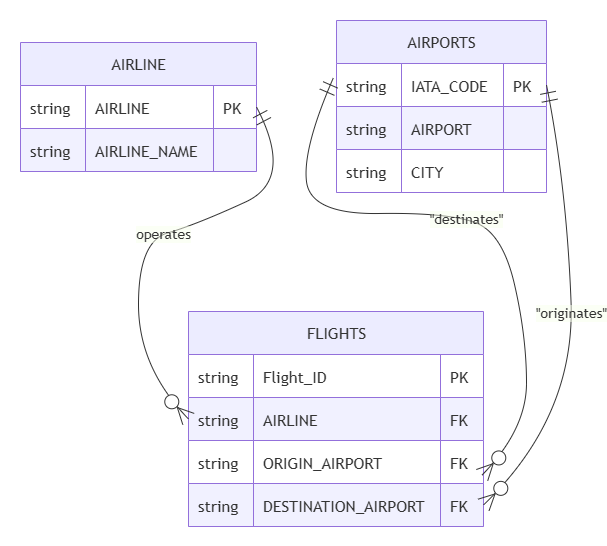

The diagram above was exported from draw.io. Its source (the exported page's mxGraphModel, read from the mxfile embedded in the PNG):
<mxGraphModel dx="732" dy="614" grid="0" gridSize="10" guides="1" tooltips="1" connect="1" arrows="1" fold="1" page="0" pageScale="1" pageWidth="850" pageHeight="1100" math="0" shadow="0">
  <root>
    <mxCell id="0" />
    <mxCell id="1" parent="0" />
    <UserObject label="" mermaidData="{&#10;  &quot;data&quot;: &quot;erDiagram\n  AIRLINE ||--o{ FLIGHTS : operates\n  AIRPORTS ||--o{ FLIGHTS : \&quot;originates\&quot;\n  AIRPORTS ||--o{ FLIGHTS : \&quot;destinates\&quot;\n\n  AIRLINE {\n    string AIRLINE PK\n    string AIRLINE_NAME\n  }\n\n  FLIGHTS {\n    string Flight_ID PK\n    string AIRLINE FK\n    string ORIGIN_AIRPORT FK\n    string DESTINATION_AIRPORT FK\n  }\n\n  AIRPORTS {\n    string IATA_CODE PK\n    string AIRPORT\n    string CITY\n  }&quot;,&#10;  &quot;config&quot;: null&#10;}" id="2">
      <mxCell connectable="0" parent="1" style="group;transparentBounds=1;editIcon=1;lockedGroup=0;groupPadding=20;" vertex="1">
        <mxGeometry as="geometry" />
      </mxCell>
    </UserObject>
    <UserObject label="AIRLINE" mermaidId="n:AIRLINE" mermaidBaseStyle="shape=table;startSize=43;container=1;collapsible=0;childLayout=tableLayout;fixedRows=1;rowLines=1;fontSize=16;fontFamily=Trebuchet MS,Verdana,Arial,sans-serif;strokeWidth=1;align=center;resizeLast=1;html=1;fillColor=light-dark(#ECECFF,#1f2020);strokeColor=light-dark(#9370DB,#cccccc);fontColor=light-dark(#333333,#cccccc);" mermaidBaseValue="AIRLINE" id="3">
      <mxCell parent="2" style="shape=table;startSize=43;container=1;collapsible=0;childLayout=tableLayout;fixedRows=1;rowLines=1;fontSize=16;fontFamily=Trebuchet MS,Verdana,Arial,sans-serif;strokeWidth=1;align=center;resizeLast=1;html=1;fillColor=light-dark(#ECECFF,#1f2020);strokeColor=light-dark(#9370DB,#cccccc);fontColor=light-dark(#333333,#cccccc);" vertex="1">
        <mxGeometry height="129" width="236" x="20" y="42" as="geometry" />
      </mxCell>
    </UserObject>
    <mxCell id="4" parent="3" style="shape=tableRow;horizontal=0;startSize=0;swimlaneHead=0;swimlaneBody=1;fillColor=light-dark(#ffffff,#1f2020);strokeColor=inherit;strokeWidth=1;collapsible=0;dropTarget=0;points=[[0,0.5],[1,0.5]];portConstraint=eastwest;top=0;left=0;right=0;bottom=0;" vertex="1">
      <mxGeometry height="43" width="236" y="43" as="geometry" />
    </mxCell>
    <mxCell id="5" parent="4" style="shape=partialRectangle;connectable=0;fillColor=none;strokeColor=light-dark(#9370DB,#cccccc);strokeWidth=1;fontColor=light-dark(#333333,#cccccc);fontFamily=Trebuchet MS,Verdana,Arial,sans-serif;top=1;left=1;bottom=1;right=1;align=left;spacingLeft=8;overflow=hidden;fontSize=16;" value="string" vertex="1">
      <mxGeometry height="43" width="65" as="geometry">
        <mxRectangle height="43" width="65" as="alternateBounds" />
      </mxGeometry>
    </mxCell>
    <mxCell id="6" parent="4" style="shape=partialRectangle;connectable=0;fillColor=none;strokeColor=light-dark(#9370DB,#cccccc);strokeWidth=1;fontColor=light-dark(#333333,#cccccc);fontFamily=Trebuchet MS,Verdana,Arial,sans-serif;top=1;left=1;bottom=1;right=1;align=left;spacingLeft=8;overflow=hidden;fontSize=16;" value="AIRLINE" vertex="1">
      <mxGeometry height="43" width="128" x="65" as="geometry">
        <mxRectangle height="43" width="128" as="alternateBounds" />
      </mxGeometry>
    </mxCell>
    <mxCell id="7" parent="4" style="shape=partialRectangle;connectable=0;fillColor=none;strokeColor=light-dark(#9370DB,#cccccc);strokeWidth=1;fontColor=light-dark(#333333,#cccccc);fontFamily=Trebuchet MS,Verdana,Arial,sans-serif;top=1;left=1;bottom=1;right=1;align=left;spacingLeft=8;overflow=hidden;fontSize=16;" value="PK" vertex="1">
      <mxGeometry height="43" width="43" x="193" as="geometry">
        <mxRectangle height="43" width="43" as="alternateBounds" />
      </mxGeometry>
    </mxCell>
    <mxCell id="8" parent="3" style="shape=tableRow;horizontal=0;startSize=0;swimlaneHead=0;swimlaneBody=1;fillColor=light-dark(#F1F1FF,#1f2020);strokeColor=inherit;strokeWidth=1;collapsible=0;dropTarget=0;points=[[0,0.5],[1,0.5]];portConstraint=eastwest;top=0;left=0;right=0;bottom=0;" vertex="1">
      <mxGeometry height="43" width="236" y="86" as="geometry" />
    </mxCell>
    <mxCell id="9" parent="8" style="shape=partialRectangle;connectable=0;fillColor=none;strokeColor=light-dark(#9370DB,#cccccc);strokeWidth=1;fontColor=light-dark(#333333,#cccccc);fontFamily=Trebuchet MS,Verdana,Arial,sans-serif;top=1;left=1;bottom=1;right=1;align=left;spacingLeft=8;overflow=hidden;fontSize=16;" value="string" vertex="1">
      <mxGeometry height="43" width="65" as="geometry">
        <mxRectangle height="43" width="65" as="alternateBounds" />
      </mxGeometry>
    </mxCell>
    <mxCell id="10" parent="8" style="shape=partialRectangle;connectable=0;fillColor=none;strokeColor=light-dark(#9370DB,#cccccc);strokeWidth=1;fontColor=light-dark(#333333,#cccccc);fontFamily=Trebuchet MS,Verdana,Arial,sans-serif;top=1;left=1;bottom=1;right=1;align=left;spacingLeft=8;overflow=hidden;fontSize=16;" value="AIRLINE_NAME" vertex="1">
      <mxGeometry height="43" width="128" x="65" as="geometry">
        <mxRectangle height="43" width="128" as="alternateBounds" />
      </mxGeometry>
    </mxCell>
    <mxCell id="11" parent="8" style="shape=partialRectangle;connectable=0;fillColor=none;strokeColor=light-dark(#9370DB,#cccccc);strokeWidth=1;fontColor=light-dark(#333333,#cccccc);fontFamily=Trebuchet MS,Verdana,Arial,sans-serif;top=1;left=1;bottom=1;right=1;align=left;spacingLeft=8;overflow=hidden;fontSize=16;" value="" vertex="1">
      <mxGeometry height="43" width="43" x="193" as="geometry">
        <mxRectangle height="43" width="43" as="alternateBounds" />
      </mxGeometry>
    </mxCell>
    <UserObject label="FLIGHTS" mermaidId="n:FLIGHTS" mermaidBaseStyle="shape=table;startSize=43;container=1;collapsible=0;childLayout=tableLayout;fixedRows=1;rowLines=1;fontSize=16;fontFamily=Trebuchet MS,Verdana,Arial,sans-serif;strokeWidth=1;align=center;resizeLast=1;html=1;fillColor=light-dark(#ECECFF,#1f2020);strokeColor=light-dark(#9370DB,#cccccc);fontColor=light-dark(#333333,#cccccc);" mermaidBaseValue="FLIGHTS" id="12">
      <mxCell parent="2" style="shape=table;startSize=43;container=1;collapsible=0;childLayout=tableLayout;fixedRows=1;rowLines=1;fontSize=16;fontFamily=Trebuchet MS,Verdana,Arial,sans-serif;strokeWidth=1;align=center;resizeLast=1;html=1;fillColor=light-dark(#ECECFF,#1f2020);strokeColor=light-dark(#9370DB,#cccccc);fontColor=light-dark(#333333,#cccccc);" vertex="1">
        <mxGeometry height="215" width="295" x="188" y="311" as="geometry" />
      </mxCell>
    </UserObject>
    <mxCell id="13" parent="12" style="shape=tableRow;horizontal=0;startSize=0;swimlaneHead=0;swimlaneBody=1;fillColor=light-dark(#ffffff,#1f2020);strokeColor=inherit;strokeWidth=1;collapsible=0;dropTarget=0;points=[[0,0.5],[1,0.5]];portConstraint=eastwest;top=0;left=0;right=0;bottom=0;" vertex="1">
      <mxGeometry height="43" width="295" y="43" as="geometry" />
    </mxCell>
    <mxCell id="14" parent="13" style="shape=partialRectangle;connectable=0;fillColor=none;strokeColor=light-dark(#9370DB,#cccccc);strokeWidth=1;fontColor=light-dark(#333333,#cccccc);fontFamily=Trebuchet MS,Verdana,Arial,sans-serif;top=1;left=1;bottom=1;right=1;align=left;spacingLeft=8;overflow=hidden;fontSize=16;" value="string" vertex="1">
      <mxGeometry height="43" width="65" as="geometry">
        <mxRectangle height="43" width="65" as="alternateBounds" />
      </mxGeometry>
    </mxCell>
    <mxCell id="15" parent="13" style="shape=partialRectangle;connectable=0;fillColor=none;strokeColor=light-dark(#9370DB,#cccccc);strokeWidth=1;fontColor=light-dark(#333333,#cccccc);fontFamily=Trebuchet MS,Verdana,Arial,sans-serif;top=1;left=1;bottom=1;right=1;align=left;spacingLeft=8;overflow=hidden;fontSize=16;" value="Flight_ID" vertex="1">
      <mxGeometry height="43" width="187" x="65" as="geometry">
        <mxRectangle height="43" width="187" as="alternateBounds" />
      </mxGeometry>
    </mxCell>
    <mxCell id="16" parent="13" style="shape=partialRectangle;connectable=0;fillColor=none;strokeColor=light-dark(#9370DB,#cccccc);strokeWidth=1;fontColor=light-dark(#333333,#cccccc);fontFamily=Trebuchet MS,Verdana,Arial,sans-serif;top=1;left=1;bottom=1;right=1;align=left;spacingLeft=8;overflow=hidden;fontSize=16;" value="PK" vertex="1">
      <mxGeometry height="43" width="43" x="252" as="geometry">
        <mxRectangle height="43" width="43" as="alternateBounds" />
      </mxGeometry>
    </mxCell>
    <mxCell id="17" parent="12" style="shape=tableRow;horizontal=0;startSize=0;swimlaneHead=0;swimlaneBody=1;fillColor=light-dark(#F1F1FF,#1f2020);strokeColor=inherit;strokeWidth=1;collapsible=0;dropTarget=0;points=[[0,0.5],[1,0.5]];portConstraint=eastwest;top=0;left=0;right=0;bottom=0;" vertex="1">
      <mxGeometry height="43" width="295" y="86" as="geometry" />
    </mxCell>
    <mxCell id="18" parent="17" style="shape=partialRectangle;connectable=0;fillColor=none;strokeColor=light-dark(#9370DB,#cccccc);strokeWidth=1;fontColor=light-dark(#333333,#cccccc);fontFamily=Trebuchet MS,Verdana,Arial,sans-serif;top=1;left=1;bottom=1;right=1;align=left;spacingLeft=8;overflow=hidden;fontSize=16;" value="string" vertex="1">
      <mxGeometry height="43" width="65" as="geometry">
        <mxRectangle height="43" width="65" as="alternateBounds" />
      </mxGeometry>
    </mxCell>
    <mxCell id="19" parent="17" style="shape=partialRectangle;connectable=0;fillColor=none;strokeColor=light-dark(#9370DB,#cccccc);strokeWidth=1;fontColor=light-dark(#333333,#cccccc);fontFamily=Trebuchet MS,Verdana,Arial,sans-serif;top=1;left=1;bottom=1;right=1;align=left;spacingLeft=8;overflow=hidden;fontSize=16;" value="AIRLINE" vertex="1">
      <mxGeometry height="43" width="187" x="65" as="geometry">
        <mxRectangle height="43" width="187" as="alternateBounds" />
      </mxGeometry>
    </mxCell>
    <mxCell id="20" parent="17" style="shape=partialRectangle;connectable=0;fillColor=none;strokeColor=light-dark(#9370DB,#cccccc);strokeWidth=1;fontColor=light-dark(#333333,#cccccc);fontFamily=Trebuchet MS,Verdana,Arial,sans-serif;top=1;left=1;bottom=1;right=1;align=left;spacingLeft=8;overflow=hidden;fontSize=16;" value="FK" vertex="1">
      <mxGeometry height="43" width="43" x="252" as="geometry">
        <mxRectangle height="43" width="43" as="alternateBounds" />
      </mxGeometry>
    </mxCell>
    <mxCell id="21" parent="12" style="shape=tableRow;horizontal=0;startSize=0;swimlaneHead=0;swimlaneBody=1;fillColor=light-dark(#ffffff,#1f2020);strokeColor=inherit;strokeWidth=1;collapsible=0;dropTarget=0;points=[[0,0.5],[1,0.5]];portConstraint=eastwest;top=0;left=0;right=0;bottom=0;" vertex="1">
      <mxGeometry height="43" width="295" y="129" as="geometry" />
    </mxCell>
    <mxCell id="22" parent="21" style="shape=partialRectangle;connectable=0;fillColor=none;strokeColor=light-dark(#9370DB,#cccccc);strokeWidth=1;fontColor=light-dark(#333333,#cccccc);fontFamily=Trebuchet MS,Verdana,Arial,sans-serif;top=1;left=1;bottom=1;right=1;align=left;spacingLeft=8;overflow=hidden;fontSize=16;" value="string" vertex="1">
      <mxGeometry height="43" width="65" as="geometry">
        <mxRectangle height="43" width="65" as="alternateBounds" />
      </mxGeometry>
    </mxCell>
    <mxCell id="23" parent="21" style="shape=partialRectangle;connectable=0;fillColor=none;strokeColor=light-dark(#9370DB,#cccccc);strokeWidth=1;fontColor=light-dark(#333333,#cccccc);fontFamily=Trebuchet MS,Verdana,Arial,sans-serif;top=1;left=1;bottom=1;right=1;align=left;spacingLeft=8;overflow=hidden;fontSize=16;" value="ORIGIN_AIRPORT" vertex="1">
      <mxGeometry height="43" width="187" x="65" as="geometry">
        <mxRectangle height="43" width="187" as="alternateBounds" />
      </mxGeometry>
    </mxCell>
    <mxCell id="24" parent="21" style="shape=partialRectangle;connectable=0;fillColor=none;strokeColor=light-dark(#9370DB,#cccccc);strokeWidth=1;fontColor=light-dark(#333333,#cccccc);fontFamily=Trebuchet MS,Verdana,Arial,sans-serif;top=1;left=1;bottom=1;right=1;align=left;spacingLeft=8;overflow=hidden;fontSize=16;" value="FK" vertex="1">
      <mxGeometry height="43" width="43" x="252" as="geometry">
        <mxRectangle height="43" width="43" as="alternateBounds" />
      </mxGeometry>
    </mxCell>
    <mxCell id="25" parent="12" style="shape=tableRow;horizontal=0;startSize=0;swimlaneHead=0;swimlaneBody=1;fillColor=light-dark(#F1F1FF,#1f2020);strokeColor=inherit;strokeWidth=1;collapsible=0;dropTarget=0;points=[[0,0.5],[1,0.5]];portConstraint=eastwest;top=0;left=0;right=0;bottom=0;" vertex="1">
      <mxGeometry height="43" width="295" y="172" as="geometry" />
    </mxCell>
    <mxCell id="26" parent="25" style="shape=partialRectangle;connectable=0;fillColor=none;strokeColor=light-dark(#9370DB,#cccccc);strokeWidth=1;fontColor=light-dark(#333333,#cccccc);fontFamily=Trebuchet MS,Verdana,Arial,sans-serif;top=1;left=1;bottom=1;right=1;align=left;spacingLeft=8;overflow=hidden;fontSize=16;" value="string" vertex="1">
      <mxGeometry height="43" width="65" as="geometry">
        <mxRectangle height="43" width="65" as="alternateBounds" />
      </mxGeometry>
    </mxCell>
    <mxCell id="27" parent="25" style="shape=partialRectangle;connectable=0;fillColor=none;strokeColor=light-dark(#9370DB,#cccccc);strokeWidth=1;fontColor=light-dark(#333333,#cccccc);fontFamily=Trebuchet MS,Verdana,Arial,sans-serif;top=1;left=1;bottom=1;right=1;align=left;spacingLeft=8;overflow=hidden;fontSize=16;" value="DESTINATION_AIRPORT" vertex="1">
      <mxGeometry height="43" width="187" x="65" as="geometry">
        <mxRectangle height="43" width="187" as="alternateBounds" />
      </mxGeometry>
    </mxCell>
    <mxCell id="28" parent="25" style="shape=partialRectangle;connectable=0;fillColor=none;strokeColor=light-dark(#9370DB,#cccccc);strokeWidth=1;fontColor=light-dark(#333333,#cccccc);fontFamily=Trebuchet MS,Verdana,Arial,sans-serif;top=1;left=1;bottom=1;right=1;align=left;spacingLeft=8;overflow=hidden;fontSize=16;" value="FK" vertex="1">
      <mxGeometry height="43" width="43" x="252" as="geometry">
        <mxRectangle height="43" width="43" as="alternateBounds" />
      </mxGeometry>
    </mxCell>
    <UserObject label="AIRPORTS" mermaidId="n:AIRPORTS" mermaidBaseStyle="shape=table;startSize=43;container=1;collapsible=0;childLayout=tableLayout;fixedRows=1;rowLines=1;fontSize=16;fontFamily=Trebuchet MS,Verdana,Arial,sans-serif;strokeWidth=1;align=center;resizeLast=1;html=1;fillColor=light-dark(#ECECFF,#1f2020);strokeColor=light-dark(#9370DB,#cccccc);fontColor=light-dark(#333333,#cccccc);" mermaidBaseValue="AIRPORTS" id="29">
      <mxCell parent="2" style="shape=table;startSize=43;container=1;collapsible=0;childLayout=tableLayout;fixedRows=1;rowLines=1;fontSize=16;fontFamily=Trebuchet MS,Verdana,Arial,sans-serif;strokeWidth=1;align=center;resizeLast=1;html=1;fillColor=light-dark(#ECECFF,#1f2020);strokeColor=light-dark(#9370DB,#cccccc);fontColor=light-dark(#333333,#cccccc);" vertex="1">
        <mxGeometry height="172" width="210" x="336" y="20" as="geometry" />
      </mxCell>
    </UserObject>
    <mxCell id="30" parent="29" style="shape=tableRow;horizontal=0;startSize=0;swimlaneHead=0;swimlaneBody=1;fillColor=light-dark(#ffffff,#1f2020);strokeColor=inherit;strokeWidth=1;collapsible=0;dropTarget=0;points=[[0,0.5],[1,0.5]];portConstraint=eastwest;top=0;left=0;right=0;bottom=0;" vertex="1">
      <mxGeometry height="43" width="210" y="43" as="geometry" />
    </mxCell>
    <mxCell id="31" parent="30" style="shape=partialRectangle;connectable=0;fillColor=none;strokeColor=light-dark(#9370DB,#cccccc);strokeWidth=1;fontColor=light-dark(#333333,#cccccc);fontFamily=Trebuchet MS,Verdana,Arial,sans-serif;top=1;left=1;bottom=1;right=1;align=left;spacingLeft=8;overflow=hidden;fontSize=16;" value="string" vertex="1">
      <mxGeometry height="43" width="65" as="geometry">
        <mxRectangle height="43" width="65" as="alternateBounds" />
      </mxGeometry>
    </mxCell>
    <mxCell id="32" parent="30" style="shape=partialRectangle;connectable=0;fillColor=none;strokeColor=light-dark(#9370DB,#cccccc);strokeWidth=1;fontColor=light-dark(#333333,#cccccc);fontFamily=Trebuchet MS,Verdana,Arial,sans-serif;top=1;left=1;bottom=1;right=1;align=left;spacingLeft=8;overflow=hidden;fontSize=16;" value="IATA_CODE" vertex="1">
      <mxGeometry height="43" width="102" x="65" as="geometry">
        <mxRectangle height="43" width="102" as="alternateBounds" />
      </mxGeometry>
    </mxCell>
    <mxCell id="33" parent="30" style="shape=partialRectangle;connectable=0;fillColor=none;strokeColor=light-dark(#9370DB,#cccccc);strokeWidth=1;fontColor=light-dark(#333333,#cccccc);fontFamily=Trebuchet MS,Verdana,Arial,sans-serif;top=1;left=1;bottom=1;right=1;align=left;spacingLeft=8;overflow=hidden;fontSize=16;" value="PK" vertex="1">
      <mxGeometry height="43" width="43" x="167" as="geometry">
        <mxRectangle height="43" width="43" as="alternateBounds" />
      </mxGeometry>
    </mxCell>
    <mxCell id="34" parent="29" style="shape=tableRow;horizontal=0;startSize=0;swimlaneHead=0;swimlaneBody=1;fillColor=light-dark(#F1F1FF,#1f2020);strokeColor=inherit;strokeWidth=1;collapsible=0;dropTarget=0;points=[[0,0.5],[1,0.5]];portConstraint=eastwest;top=0;left=0;right=0;bottom=0;" vertex="1">
      <mxGeometry height="43" width="210" y="86" as="geometry" />
    </mxCell>
    <mxCell id="35" parent="34" style="shape=partialRectangle;connectable=0;fillColor=none;strokeColor=light-dark(#9370DB,#cccccc);strokeWidth=1;fontColor=light-dark(#333333,#cccccc);fontFamily=Trebuchet MS,Verdana,Arial,sans-serif;top=1;left=1;bottom=1;right=1;align=left;spacingLeft=8;overflow=hidden;fontSize=16;" value="string" vertex="1">
      <mxGeometry height="43" width="65" as="geometry">
        <mxRectangle height="43" width="65" as="alternateBounds" />
      </mxGeometry>
    </mxCell>
    <mxCell id="36" parent="34" style="shape=partialRectangle;connectable=0;fillColor=none;strokeColor=light-dark(#9370DB,#cccccc);strokeWidth=1;fontColor=light-dark(#333333,#cccccc);fontFamily=Trebuchet MS,Verdana,Arial,sans-serif;top=1;left=1;bottom=1;right=1;align=left;spacingLeft=8;overflow=hidden;fontSize=16;" value="AIRPORT" vertex="1">
      <mxGeometry height="43" width="102" x="65" as="geometry">
        <mxRectangle height="43" width="102" as="alternateBounds" />
      </mxGeometry>
    </mxCell>
    <mxCell id="37" parent="34" style="shape=partialRectangle;connectable=0;fillColor=none;strokeColor=light-dark(#9370DB,#cccccc);strokeWidth=1;fontColor=light-dark(#333333,#cccccc);fontFamily=Trebuchet MS,Verdana,Arial,sans-serif;top=1;left=1;bottom=1;right=1;align=left;spacingLeft=8;overflow=hidden;fontSize=16;" value="" vertex="1">
      <mxGeometry height="43" width="43" x="167" as="geometry">
        <mxRectangle height="43" width="43" as="alternateBounds" />
      </mxGeometry>
    </mxCell>
    <mxCell id="38" parent="29" style="shape=tableRow;horizontal=0;startSize=0;swimlaneHead=0;swimlaneBody=1;fillColor=light-dark(#ffffff,#1f2020);strokeColor=inherit;strokeWidth=1;collapsible=0;dropTarget=0;points=[[0,0.5],[1,0.5]];portConstraint=eastwest;top=0;left=0;right=0;bottom=0;" vertex="1">
      <mxGeometry height="43" width="210" y="129" as="geometry" />
    </mxCell>
    <mxCell id="39" parent="38" style="shape=partialRectangle;connectable=0;fillColor=none;strokeColor=light-dark(#9370DB,#cccccc);strokeWidth=1;fontColor=light-dark(#333333,#cccccc);fontFamily=Trebuchet MS,Verdana,Arial,sans-serif;top=1;left=1;bottom=1;right=1;align=left;spacingLeft=8;overflow=hidden;fontSize=16;" value="string" vertex="1">
      <mxGeometry height="43" width="65" as="geometry">
        <mxRectangle height="43" width="65" as="alternateBounds" />
      </mxGeometry>
    </mxCell>
    <mxCell id="40" parent="38" style="shape=partialRectangle;connectable=0;fillColor=none;strokeColor=light-dark(#9370DB,#cccccc);strokeWidth=1;fontColor=light-dark(#333333,#cccccc);fontFamily=Trebuchet MS,Verdana,Arial,sans-serif;top=1;left=1;bottom=1;right=1;align=left;spacingLeft=8;overflow=hidden;fontSize=16;" value="CITY" vertex="1">
      <mxGeometry height="43" width="102" x="65" as="geometry">
        <mxRectangle height="43" width="102" as="alternateBounds" />
      </mxGeometry>
    </mxCell>
    <mxCell id="41" parent="38" style="shape=partialRectangle;connectable=0;fillColor=none;strokeColor=light-dark(#9370DB,#cccccc);strokeWidth=1;fontColor=light-dark(#333333,#cccccc);fontFamily=Trebuchet MS,Verdana,Arial,sans-serif;top=1;left=1;bottom=1;right=1;align=left;spacingLeft=8;overflow=hidden;fontSize=16;" value="" vertex="1">
      <mxGeometry height="43" width="43" x="167" as="geometry">
        <mxRectangle height="43" width="43" as="alternateBounds" />
      </mxGeometry>
    </mxCell>
    <UserObject label="operates" mermaidId="e:AIRLINE-&gt;FLIGHTS#0" mermaidBaseStyle="curved=1;startArrow=ERmandOne;startSize=14;endArrow=ERzeroToMany;endSize=14;strokeColor=light-dark(#333333,#cccccc);strokeWidth=1;html=1;fontSize=14;labelBackgroundColor=light-dark(#F8FFEC4D,#2a2a2a4D);fontFamily=Trebuchet MS,Verdana,Arial,sans-serif;fontColor=light-dark(#333333,#cccccc);exitX=0.5;exitY=1;exitDx=0;exitDy=0;entryX=0.16;entryY=0;entryDx=0;entryDy=0;" mermaidBaseValue="operates" id="42">
      <mxCell edge="1" parent="2" source="4" style="curved=1;startArrow=ERmandOne;startSize=14;endArrow=ERzeroToMany;endSize=14;strokeColor=light-dark(#333333,#cccccc);strokeWidth=1;html=1;fontSize=14;labelBackgroundColor=light-dark(#F8FFEC4D,#2a2a2a4D);fontFamily=Trebuchet MS,Verdana,Arial,sans-serif;fontColor=light-dark(#333333,#cccccc);exitX=1;exitY=0.5;exitDx=0;exitDy=0;entryX=0;entryY=0.5;entryDx=0;entryDy=0;rounded=0;" target="17">
        <mxGeometry relative="1" as="geometry">
          <Array as="points">
            <mxPoint x="294" y="179" />
            <mxPoint x="196" y="224" />
            <mxPoint x="138" y="241" />
            <mxPoint x="138" y="367" />
          </Array>
        </mxGeometry>
      </mxCell>
    </UserObject>
    <UserObject label="&quot;originates&quot;" mermaidId="e:AIRPORTS-&gt;FLIGHTS#0" mermaidBaseStyle="curved=1;startArrow=ERmandOne;startSize=14;endArrow=ERzeroToMany;endSize=14;strokeColor=light-dark(#333333,#cccccc);strokeWidth=1;html=1;fontSize=14;labelBackgroundColor=light-dark(#F8FFEC4D,#2a2a2a4D);fontFamily=Trebuchet MS,Verdana,Arial,sans-serif;fontColor=light-dark(#333333,#cccccc);exitX=0.16;exitY=1;exitDx=0;exitDy=0;entryX=0.84;entryY=0;entryDx=0;entryDy=0;" mermaidBaseValue="&quot;originates&quot;" id="43">
      <mxCell edge="1" parent="2" source="30" style="curved=1;startArrow=ERmandOne;startSize=14;endArrow=ERzeroToMany;endSize=14;strokeColor=light-dark(#333333,#cccccc);strokeWidth=1;html=1;fontSize=14;labelBackgroundColor=light-dark(#F8FFEC4D,#2a2a2a4D);fontFamily=Trebuchet MS,Verdana,Arial,sans-serif;fontColor=light-dark(#333333,#cccccc);exitX=1;exitY=0.5;exitDx=0;exitDy=0;entryX=1;entryY=0.5;entryDx=0;entryDy=0;rounded=0;" target="25">
        <mxGeometry relative="1" as="geometry">
          <Array as="points">
            <mxPoint x="566" y="185" />
            <mxPoint x="575" y="416" />
          </Array>
          <mxPoint x="494.9999999999999" y="219" as="sourcePoint" />
          <mxPoint x="561.1999999999999" y="338" as="targetPoint" />
        </mxGeometry>
      </mxCell>
    </UserObject>
    <UserObject label="&quot;destinates&quot;" mermaidId="e:AIRPORTS-&gt;FLIGHTS#1" mermaidBaseStyle="curved=1;startArrow=ERmandOne;startSize=14;endArrow=ERzeroToMany;endSize=14;strokeColor=light-dark(#333333,#cccccc);strokeWidth=1;html=1;fontSize=14;labelBackgroundColor=light-dark(#F8FFEC4D,#2a2a2a4D);fontFamily=Trebuchet MS,Verdana,Arial,sans-serif;fontColor=light-dark(#333333,#cccccc);exitX=0.16;exitY=1;exitDx=0;exitDy=0;entryX=0.84;entryY=0;entryDx=0;entryDy=0;" mermaidBaseValue="&quot;destinates&quot;" id="44">
      <mxCell edge="1" parent="2" style="curved=1;startArrow=ERmandOne;startSize=14;endArrow=ERzeroToMany;endSize=14;strokeColor=light-dark(#333333,#cccccc);strokeWidth=1;html=1;fontSize=14;labelBackgroundColor=light-dark(#F8FFEC4D,#2a2a2a4D);fontFamily=Trebuchet MS,Verdana,Arial,sans-serif;fontColor=light-dark(#333333,#cccccc);rounded=0;entryX=0.995;entryY=0.805;entryDx=0;entryDy=0;entryPerimeter=0;" target="21">
        <mxGeometry relative="1" as="geometry">
          <Array as="points">
            <mxPoint x="302" y="148" />
            <mxPoint x="310" y="214" />
            <mxPoint x="447" y="212" />
            <mxPoint x="502" y="232" />
            <mxPoint x="526" y="336" />
            <mxPoint x="526" y="429" />
          </Array>
          <mxPoint x="333" y="77" as="sourcePoint" />
          <mxPoint x="483" y="290" as="targetPoint" />
        </mxGeometry>
      </mxCell>
    </UserObject>
  </root>
</mxGraphModel>